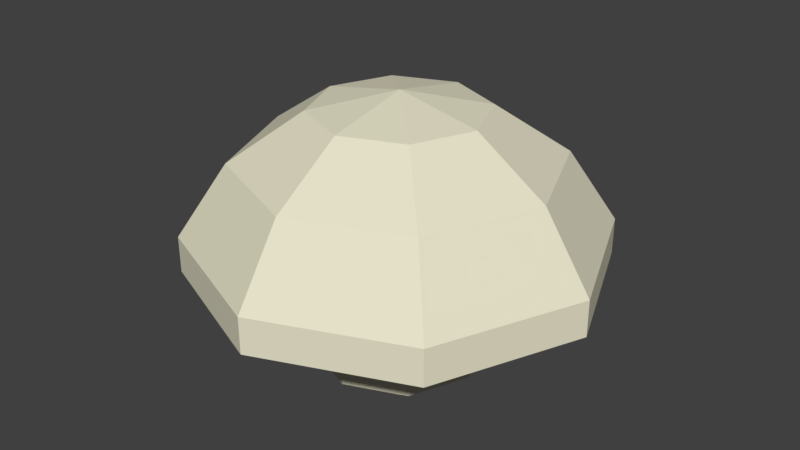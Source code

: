 # Source: mushroom.blend  (saved by Blender 2.78.0; exported with 4.5.12 LTS)
import bpy
from mathutils import Matrix  # noqa: F401  (used for matrix-valued properties, if any)

bpy.ops.wm.read_factory_settings(use_empty=True)
scene = bpy.context.scene
scene.name = 'Scene'

# ---- collections
col_collection_1 = bpy.data.collections.new('Collection 1'); scene.collection.children.link(col_collection_1)

# ---- materials (node trees are filled in below, after node groups)
mat_mushroom = bpy.data.materials.new('Mushroom')
mat_mushroom.alpha_threshold = 0.0
mat_mushroom.use_transparent_shadow = False
mat_mushroom.diffuse_color = (0.8, 0.7669, 0.5875, 1.0)
mat_mushroom.roughness = 0.5

# ---- material node trees

# ---- world
world_world = bpy.data.worlds.new('World'); scene.world = world_world
world_world.color = (0.05088, 0.05088, 0.05088)
world_world.use_sun_shadow = False
world_world.sun_shadow_jitter_overblur = 0.0
world_world.cycles.sampling_method = 'MANUAL'

# ---- meshes
me_cylinder = bpy.data.meshes.new('Cylinder')
me_cylinder.from_pydata([(0.0, 1.003, 1.612), (-2.799e-07, 1.159e-07, 1.787), (0.7094, 0.7094, 1.612), (1.311, 1.311, 1.111), (1.713, 1.713, 0.3629), (1.003, 3.894e-07, 1.612), (1.854, 4.284e-07, 1.111), (2.422, 4.284e-07, 0.3629), (0.7094, -0.7094, 1.612), (1.311, -1.311, 1.111), (1.713, -1.713, 0.3629), (3.261e-08, -1.003, 1.612), (3.261e-08, -1.854, 1.111), (1.107e-07, -2.422, 0.3629), (-0.7094, -0.7094, 1.612), (-1.311, -1.311, 1.111), (-1.713, -1.713, 0.3629), (-1.003, 4.284e-07, 1.612), (-1.854, 4.284e-07, 1.111), (-2.422, 2.722e-07, 0.3629), (-0.7094, 0.7094, 1.612), (-1.311, 1.311, 1.111), (-1.713, 1.713, 0.3629), (-1.565e-08, 1.752, 0.471), (-1.239, 1.239, 0.471), (-1.752, 2.878e-07, 0.471), (-1.239, -1.239, 0.471), (-4.552e-08, 1.854, 1.111), (-1.236e-07, 2.422, 0.3629), (1.107e-07, -1.752, 0.471), (1.239, -1.239, 0.471), (1.752, 4.284e-07, 0.471), (1.239, 1.239, 0.471), (-1.713, 1.713, -0.01374), (-1.236e-07, 2.422, -0.01374), (-1.713, -1.713, -0.01374), (1.107e-07, -2.422, -0.01374), (1.713, -1.713, -0.01374), (2.422, 4.284e-07, -0.01374), (1.713, 1.713, -0.01374), (-2.422, 2.722e-07, -0.01374), (-1.345, 1.345, -0.01374), (-3.981e-08, 1.902, -0.01374), (-1.345, -1.345, -0.01374), (1.107e-07, -1.902, -0.01374), (1.345, -1.345, -0.01374), (1.902, 4.284e-07, -0.01374), (1.345, 1.345, -0.01374), (-1.902, 2.806e-07, -0.01374), (0.0, 1.0, -1.0), (0.7071, 0.7071, -1.0), (1.0, -4.371e-08, -1.0), (0.7071, -0.7071, -1.0), (-8.742e-08, -1.0, -1.0), (-0.7071, -0.7071, -1.0), (-1.0, 1.192e-08, -1.0), (-0.7071, 0.7071, -1.0), (-1.0, 3.18e-07, 0.471), (1.0, 3.982e-07, 0.471), (-0.7071, 0.7071, 0.471), (0.0, 1.0, 0.471), (0.7071, 0.7071, 0.471), (-0.7071, -0.7071, 0.471), (-8.742e-08, -1.0, 0.471), (0.7071, -0.7071, 0.471)], [], [(27, 0, 2, 3), (28, 27, 3, 4), (0, 1, 2), (4, 3, 6, 7), (2, 1, 5), (3, 2, 5, 6), (5, 1, 8), (6, 5, 8, 9), (7, 6, 9, 10), (9, 8, 11, 12), (10, 9, 12, 13), (8, 1, 11), (13, 12, 15, 16), (11, 1, 14), (12, 11, 14, 15), (16, 15, 18, 19), (14, 1, 17), (15, 14, 17, 18), (19, 22, 33, 40), (22, 28, 34, 33), (18, 17, 20, 21), (10, 13, 36, 37), (4, 7, 38, 39), (19, 18, 21, 22), (17, 1, 20), (7, 10, 37, 38), (21, 20, 0, 27), (16, 19, 40, 35), (28, 4, 39, 34), (22, 21, 27, 28), (20, 1, 0), (13, 16, 35, 36), (24, 23, 32, 31, 30, 29, 26, 25), (42, 41, 33, 34), (43, 44, 36, 35), (44, 45, 37, 36), (45, 46, 38, 37), (46, 47, 39, 38), (48, 43, 35, 40), (41, 48, 40, 33), (47, 42, 34, 39), (23, 24, 41, 42), (26, 29, 44, 43), (29, 30, 45, 44), (30, 31, 46, 45), (31, 32, 47, 46), (25, 26, 43, 48), (24, 25, 48, 41), (32, 23, 42, 47), (49, 60, 61, 50), (50, 61, 58, 51), (51, 58, 64, 52), (52, 64, 63, 53), (53, 63, 62, 54), (54, 62, 57, 55), (55, 57, 59, 56), (56, 59, 60, 49), (49, 50, 51, 52, 53, 54, 55, 56), (58, 61, 60, 59, 57, 62, 63, 64)])
me_cylinder.materials.append(mat_mushroom)
me_cylinder.use_remesh_preserve_volume = False
me_cylinder.use_remesh_preserve_attributes = False
me_cylinder.use_mirror_vertex_groups = False
me_cylinder.update()

# ---- objects
ob_cylinder = bpy.data.objects.new('Cylinder', me_cylinder)

# ---- transforms, parenting, visibility, modifiers, constraints
ob_cylinder.location = (0.0, 0.0, 0.6128)
ob_cylinder.scale = (1.037, 1.037, 1.178)
ob_cylinder.lineart.crease_threshold = 0.0

# ---- collection membership
col_collection_1.objects.link(ob_cylinder)

# ---- scene / render settings (as saved in the file)
scene.frame_start = 1; scene.frame_end = 250; scene.frame_set(1)
scene.render.engine = 'BLENDER_EEVEE_NEXT'
scene.render.resolution_percentage = 50
scene.render.dither_intensity = 0.0
scene.cycles.use_denoising = False
scene.cycles.samples = 128
scene.cycles.sampling_pattern = 'TABULATED_SOBOL'
scene.cycles.light_sampling_threshold = 0.0
scene.cycles.use_adaptive_sampling = False
scene.cycles.use_light_tree = False
scene.cycles.blur_glossy = 0.0
scene.cycles.sample_clamp_indirect = 0.0
scene.view_settings.view_transform = 'Standard'
bpy.context.view_layer.update()

# ---- added for rendering (the .blend has no active camera and no usable light): camera, sun
cam_auto = bpy.data.cameras.new('AutoCamera')
cam_auto.lens = 50.0
cam_auto.sensor_width = 36.0
cam_auto.clip_end = 1000.0
ob_auto_camera = bpy.data.objects.new('AutoCamera', cam_auto)
scene.collection.objects.link(ob_auto_camera)
ob_auto_camera.location = (7.24147, -8.68976, 6.86983)
ob_auto_camera.rotation_euler = (1.09748, -7.21219e-08, 0.694738)
scene.camera = ob_auto_camera
light_auto_sun = bpy.data.lights.new('AutoSun', 'SUN')
light_auto_sun.energy = 3.0
light_auto_sun.angle = 0.0523599
ob_auto_sun = bpy.data.objects.new('AutoSun', light_auto_sun)
scene.collection.objects.link(ob_auto_sun)
ob_auto_sun.rotation_euler = (0.872665, 0.174533, 0.523599)
bpy.context.view_layer.update()
